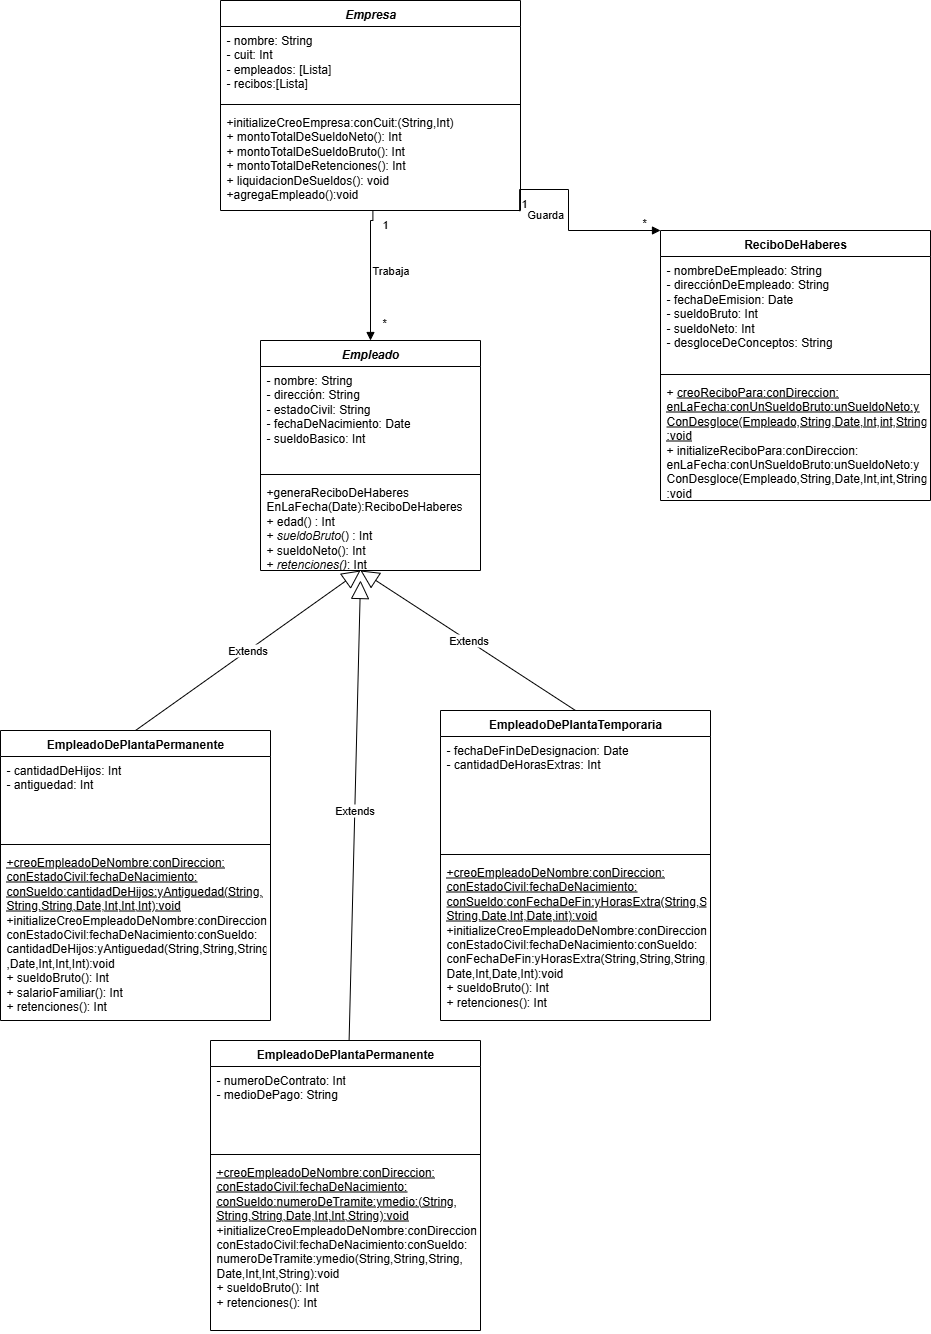

The diagram above was exported from draw.io. Its source (the exported page's mxGraphModel, read from the mxfile embedded in the PNG):
<mxGraphModel dx="1612" dy="1600" grid="1" gridSize="10" guides="1" tooltips="1" connect="1" arrows="1" fold="1" page="1" pageScale="1" pageWidth="827" pageHeight="1169" math="0" shadow="0">
  <root>
    <mxCell id="0" />
    <mxCell id="1" parent="0" />
    <mxCell id="j1TN6Nq3XdaM6kaj6f2P-1" value="&lt;i&gt;Empleado&lt;/i&gt;" style="swimlane;fontStyle=1;align=center;verticalAlign=top;childLayout=stackLayout;horizontal=1;startSize=26;horizontalStack=0;resizeParent=1;resizeParentMax=0;resizeLast=0;collapsible=1;marginBottom=0;whiteSpace=wrap;html=1;" parent="1" vertex="1">
      <mxGeometry x="70" y="260" width="220" height="230" as="geometry" />
    </mxCell>
    <mxCell id="j1TN6Nq3XdaM6kaj6f2P-2" value="- nombre: String&lt;div&gt;- dirección: String&lt;/div&gt;&lt;div&gt;- estadoCivil: String&lt;/div&gt;&lt;div&gt;- fechaDeNacimiento: Date&lt;/div&gt;&lt;div&gt;- sueldoBasico: Int&lt;br&gt;&lt;div&gt;&lt;br&gt;&lt;/div&gt;&lt;/div&gt;" style="text;strokeColor=none;fillColor=none;align=left;verticalAlign=top;spacingLeft=4;spacingRight=4;overflow=hidden;rotatable=0;points=[[0,0.5],[1,0.5]];portConstraint=eastwest;whiteSpace=wrap;html=1;" parent="j1TN6Nq3XdaM6kaj6f2P-1" vertex="1">
      <mxGeometry y="26" width="220" height="104" as="geometry" />
    </mxCell>
    <mxCell id="j1TN6Nq3XdaM6kaj6f2P-3" value="" style="line;strokeWidth=1;fillColor=none;align=left;verticalAlign=middle;spacingTop=-1;spacingLeft=3;spacingRight=3;rotatable=0;labelPosition=right;points=[];portConstraint=eastwest;strokeColor=inherit;" parent="j1TN6Nq3XdaM6kaj6f2P-1" vertex="1">
      <mxGeometry y="130" width="220" height="8" as="geometry" />
    </mxCell>
    <mxCell id="j1TN6Nq3XdaM6kaj6f2P-4" value="&lt;div&gt;+generaReciboDeHaberes&lt;/div&gt;&lt;div&gt;EnLaFecha(Date):ReciboDeHaberes&lt;/div&gt;+ edad() : Int&lt;div&gt;+ &lt;i&gt;sueldoBruto&lt;/i&gt;() : Int&lt;/div&gt;&lt;div&gt;+ sueldoNeto(): Int&lt;/div&gt;&lt;div&gt;+ &lt;i&gt;retenciones()&lt;/i&gt;: Int&lt;/div&gt;" style="text;strokeColor=none;fillColor=none;align=left;verticalAlign=top;spacingLeft=4;spacingRight=4;overflow=hidden;rotatable=0;points=[[0,0.5],[1,0.5]];portConstraint=eastwest;whiteSpace=wrap;html=1;" parent="j1TN6Nq3XdaM6kaj6f2P-1" vertex="1">
      <mxGeometry y="138" width="220" height="92" as="geometry" />
    </mxCell>
    <mxCell id="j1TN6Nq3XdaM6kaj6f2P-5" value="EmpleadoDePlantaPermanente" style="swimlane;fontStyle=1;align=center;verticalAlign=top;childLayout=stackLayout;horizontal=1;startSize=26;horizontalStack=0;resizeParent=1;resizeParentMax=0;resizeLast=0;collapsible=1;marginBottom=0;whiteSpace=wrap;html=1;" parent="1" vertex="1">
      <mxGeometry x="-190" y="650" width="270" height="290" as="geometry" />
    </mxCell>
    <mxCell id="j1TN6Nq3XdaM6kaj6f2P-6" value="- cantidadDeHijos: Int&lt;div&gt;- antiguedad: Int&lt;/div&gt;" style="text;strokeColor=none;fillColor=none;align=left;verticalAlign=top;spacingLeft=4;spacingRight=4;overflow=hidden;rotatable=0;points=[[0,0.5],[1,0.5]];portConstraint=eastwest;whiteSpace=wrap;html=1;" parent="j1TN6Nq3XdaM6kaj6f2P-5" vertex="1">
      <mxGeometry y="26" width="270" height="84" as="geometry" />
    </mxCell>
    <mxCell id="j1TN6Nq3XdaM6kaj6f2P-7" value="" style="line;strokeWidth=1;fillColor=none;align=left;verticalAlign=middle;spacingTop=-1;spacingLeft=3;spacingRight=3;rotatable=0;labelPosition=right;points=[];portConstraint=eastwest;strokeColor=inherit;" parent="j1TN6Nq3XdaM6kaj6f2P-5" vertex="1">
      <mxGeometry y="110" width="270" height="8" as="geometry" />
    </mxCell>
    <mxCell id="j1TN6Nq3XdaM6kaj6f2P-8" value="&lt;div&gt;&lt;u&gt;+creoEmpleadoDeNombre:conDireccion:&lt;/u&gt;&lt;/div&gt;&lt;div&gt;&lt;u&gt;conEstadoCivil:fechaDeNacimiento:&lt;/u&gt;&lt;/div&gt;&lt;div&gt;&lt;u&gt;conSueldo:cantidadDeHijos:yAntiguedad(String,&lt;/u&gt;&lt;/div&gt;&lt;div&gt;&lt;u&gt;String,String,Date,Int,Int,Int):void&lt;/u&gt;&lt;/div&gt;&lt;div&gt;+initializeCreoEmpleadoDeNombre:conDireccion:&lt;/div&gt;&lt;div&gt;conEstadoCivil:fechaDeNacimiento:conSueldo:&lt;/div&gt;&lt;div&gt;cantidadDeHijos:yAntiguedad(String,String,String&lt;/div&gt;&lt;div&gt;,Date,Int,Int,Int):void&lt;/div&gt;+ sueldoBruto(): Int&amp;nbsp;&lt;div&gt;+ salarioFamiliar(): Int&lt;br&gt;&lt;div&gt;+ retenciones(): Int&lt;/div&gt;&lt;/div&gt;" style="text;strokeColor=none;fillColor=none;align=left;verticalAlign=top;spacingLeft=4;spacingRight=4;overflow=hidden;rotatable=0;points=[[0,0.5],[1,0.5]];portConstraint=eastwest;whiteSpace=wrap;html=1;" parent="j1TN6Nq3XdaM6kaj6f2P-5" vertex="1">
      <mxGeometry y="118" width="270" height="172" as="geometry" />
    </mxCell>
    <mxCell id="j1TN6Nq3XdaM6kaj6f2P-9" value="EmpleadoDePlantaTemporaria" style="swimlane;fontStyle=1;align=center;verticalAlign=top;childLayout=stackLayout;horizontal=1;startSize=26;horizontalStack=0;resizeParent=1;resizeParentMax=0;resizeLast=0;collapsible=1;marginBottom=0;whiteSpace=wrap;html=1;" parent="1" vertex="1">
      <mxGeometry x="250" y="630" width="270" height="310" as="geometry" />
    </mxCell>
    <mxCell id="j1TN6Nq3XdaM6kaj6f2P-10" value="- fechaDeFinDeDesignacion: Date&lt;div&gt;- cantidadDeHorasExtras: Int&lt;/div&gt;" style="text;strokeColor=none;fillColor=none;align=left;verticalAlign=top;spacingLeft=4;spacingRight=4;overflow=hidden;rotatable=0;points=[[0,0.5],[1,0.5]];portConstraint=eastwest;whiteSpace=wrap;html=1;" parent="j1TN6Nq3XdaM6kaj6f2P-9" vertex="1">
      <mxGeometry y="26" width="270" height="114" as="geometry" />
    </mxCell>
    <mxCell id="j1TN6Nq3XdaM6kaj6f2P-11" value="" style="line;strokeWidth=1;fillColor=none;align=left;verticalAlign=middle;spacingTop=-1;spacingLeft=3;spacingRight=3;rotatable=0;labelPosition=right;points=[];portConstraint=eastwest;strokeColor=inherit;" parent="j1TN6Nq3XdaM6kaj6f2P-9" vertex="1">
      <mxGeometry y="140" width="270" height="8" as="geometry" />
    </mxCell>
    <mxCell id="j1TN6Nq3XdaM6kaj6f2P-12" value="&lt;div&gt;&lt;u&gt;+creoEmpleadoDeNombre:conDireccion:&lt;/u&gt;&lt;/div&gt;&lt;div&gt;&lt;u&gt;conEstadoCivil:fechaDeNacimiento:&lt;/u&gt;&lt;/div&gt;&lt;div&gt;&lt;u&gt;conSueldo:conFechaDeFin:yHorasExtra(String,String&lt;/u&gt;&lt;/div&gt;&lt;div&gt;&lt;u&gt;String,Date,Int,Date,int):void&lt;/u&gt;&lt;/div&gt;&lt;div&gt;+initializeCreoEmpleadoDeNombre:conDireccion:&lt;/div&gt;&lt;div&gt;conEstadoCivil:fechaDeNacimiento:conSueldo:&lt;/div&gt;&lt;div&gt;conFechaDeFin:yHorasExtra(String,String,String,&lt;/div&gt;&lt;div&gt;Date,Int,Date,Int):void&lt;/div&gt;+ sueldoBruto(): Int&lt;div&gt;+ retenciones(): Int&lt;br&gt;&lt;div&gt;&lt;br&gt;&lt;/div&gt;&lt;/div&gt;" style="text;strokeColor=none;fillColor=none;align=left;verticalAlign=top;spacingLeft=4;spacingRight=4;overflow=hidden;rotatable=0;points=[[0,0.5],[1,0.5]];portConstraint=eastwest;whiteSpace=wrap;html=1;" parent="j1TN6Nq3XdaM6kaj6f2P-9" vertex="1">
      <mxGeometry y="148" width="270" height="162" as="geometry" />
    </mxCell>
    <mxCell id="j1TN6Nq3XdaM6kaj6f2P-13" value="ReciboDeHaberes" style="swimlane;fontStyle=1;align=center;verticalAlign=top;childLayout=stackLayout;horizontal=1;startSize=26;horizontalStack=0;resizeParent=1;resizeParentMax=0;resizeLast=0;collapsible=1;marginBottom=0;whiteSpace=wrap;html=1;" parent="1" vertex="1">
      <mxGeometry x="470" y="150" width="270" height="270" as="geometry" />
    </mxCell>
    <mxCell id="j1TN6Nq3XdaM6kaj6f2P-14" value="- nombreDeEmpleado: String&lt;div&gt;- direcciónDeEmpleado: String&lt;br&gt;&lt;div&gt;- fechaDeEmision: Date&lt;/div&gt;&lt;/div&gt;&lt;div&gt;- sueldoBruto: Int&lt;/div&gt;&lt;div&gt;- sueldoNeto: Int&lt;/div&gt;&lt;div&gt;- desgloceDeConceptos: String&lt;/div&gt;" style="text;strokeColor=none;fillColor=none;align=left;verticalAlign=top;spacingLeft=4;spacingRight=4;overflow=hidden;rotatable=0;points=[[0,0.5],[1,0.5]];portConstraint=eastwest;whiteSpace=wrap;html=1;" parent="j1TN6Nq3XdaM6kaj6f2P-13" vertex="1">
      <mxGeometry y="26" width="270" height="114" as="geometry" />
    </mxCell>
    <mxCell id="j1TN6Nq3XdaM6kaj6f2P-15" value="" style="line;strokeWidth=1;fillColor=none;align=left;verticalAlign=middle;spacingTop=-1;spacingLeft=3;spacingRight=3;rotatable=0;labelPosition=right;points=[];portConstraint=eastwest;strokeColor=inherit;" parent="j1TN6Nq3XdaM6kaj6f2P-13" vertex="1">
      <mxGeometry y="140" width="270" height="8" as="geometry" />
    </mxCell>
    <mxCell id="j1TN6Nq3XdaM6kaj6f2P-16" value="&lt;div&gt;+&lt;span style=&quot;background-color: transparent; color: light-dark(rgb(0, 0, 0), rgb(255, 255, 255));&quot;&gt;&amp;nbsp;&lt;u&gt;creoReciboPara:&lt;/u&gt;&lt;/span&gt;&lt;span style=&quot;background-color: transparent; color: light-dark(rgb(0, 0, 0), rgb(255, 255, 255));&quot;&gt;&lt;u&gt;conDireccion:&lt;/u&gt;&lt;/span&gt;&lt;/div&gt;&lt;div&gt;&lt;u&gt;&lt;span style=&quot;background-color: transparent; color: light-dark(rgb(0, 0, 0), rgb(255, 255, 255));&quot;&gt;enLaFecha:con&lt;/span&gt;&lt;span style=&quot;background-color: transparent; color: light-dark(rgb(0, 0, 0), rgb(255, 255, 255));&quot;&gt;UnSueldoBruto:unSueldoNeto:y&lt;/span&gt;&lt;/u&gt;&lt;div&gt;&lt;u&gt;ConDesgloce(Empleado,String,Date,Int,int,String)&lt;/u&gt;&lt;/div&gt;&lt;div&gt;&lt;u&gt;:void&lt;/u&gt;&lt;/div&gt;&lt;/div&gt;+&amp;nbsp;initializeReciboPara:&lt;span style=&quot;background-color: transparent; color: light-dark(rgb(0, 0, 0), rgb(255, 255, 255));&quot;&gt;conDireccion:&lt;/span&gt;&lt;div&gt;&lt;span style=&quot;background-color: transparent; color: light-dark(rgb(0, 0, 0), rgb(255, 255, 255));&quot;&gt;enLaFecha:con&lt;/span&gt;&lt;span style=&quot;background-color: transparent; color: light-dark(rgb(0, 0, 0), rgb(255, 255, 255));&quot;&gt;UnSueldoBruto:unSueldoNeto:y&lt;/span&gt;&lt;div&gt;ConDesgloce(Empleado,String,Date,Int,int,String)&lt;/div&gt;&lt;div&gt;:void&lt;/div&gt;&lt;/div&gt;" style="text;strokeColor=none;fillColor=none;align=left;verticalAlign=top;spacingLeft=4;spacingRight=4;overflow=hidden;rotatable=0;points=[[0,0.5],[1,0.5]];portConstraint=eastwest;whiteSpace=wrap;html=1;" parent="j1TN6Nq3XdaM6kaj6f2P-13" vertex="1">
      <mxGeometry y="148" width="270" height="122" as="geometry" />
    </mxCell>
    <mxCell id="j1TN6Nq3XdaM6kaj6f2P-17" value="&lt;i&gt;Empresa&lt;/i&gt;" style="swimlane;fontStyle=1;align=center;verticalAlign=top;childLayout=stackLayout;horizontal=1;startSize=26;horizontalStack=0;resizeParent=1;resizeParentMax=0;resizeLast=0;collapsible=1;marginBottom=0;whiteSpace=wrap;html=1;" parent="1" vertex="1">
      <mxGeometry x="30" y="-80" width="300" height="210" as="geometry" />
    </mxCell>
    <mxCell id="j1TN6Nq3XdaM6kaj6f2P-18" value="- nombre: String&lt;div&gt;- cuit: Int&lt;/div&gt;&lt;div&gt;- empleados: [Lista]&lt;/div&gt;&lt;div&gt;- recibos:[Lista]&lt;/div&gt;" style="text;strokeColor=none;fillColor=none;align=left;verticalAlign=top;spacingLeft=4;spacingRight=4;overflow=hidden;rotatable=0;points=[[0,0.5],[1,0.5]];portConstraint=eastwest;whiteSpace=wrap;html=1;" parent="j1TN6Nq3XdaM6kaj6f2P-17" vertex="1">
      <mxGeometry y="26" width="300" height="74" as="geometry" />
    </mxCell>
    <mxCell id="j1TN6Nq3XdaM6kaj6f2P-19" value="" style="line;strokeWidth=1;fillColor=none;align=left;verticalAlign=middle;spacingTop=-1;spacingLeft=3;spacingRight=3;rotatable=0;labelPosition=right;points=[];portConstraint=eastwest;strokeColor=inherit;" parent="j1TN6Nq3XdaM6kaj6f2P-17" vertex="1">
      <mxGeometry y="100" width="300" height="8" as="geometry" />
    </mxCell>
    <mxCell id="j1TN6Nq3XdaM6kaj6f2P-20" value="&lt;div&gt;+initializeCreoEmpresa:conCuit:(String,Int)&amp;nbsp;&lt;/div&gt;+ montoTotalDeSueldoNeto(): Int&lt;div&gt;+ montoTotalDeSueldoBruto(): Int&lt;/div&gt;&lt;div&gt;+ montoTotalDeRetenciones(): Int&lt;/div&gt;&lt;div&gt;+ liquidacionDeSueldos(): void&lt;/div&gt;&lt;div&gt;+agregaEmpleado():void&lt;/div&gt;" style="text;strokeColor=none;fillColor=none;align=left;verticalAlign=top;spacingLeft=4;spacingRight=4;overflow=hidden;rotatable=0;points=[[0,0.5],[1,0.5]];portConstraint=eastwest;whiteSpace=wrap;html=1;" parent="j1TN6Nq3XdaM6kaj6f2P-17" vertex="1">
      <mxGeometry y="108" width="300" height="102" as="geometry" />
    </mxCell>
    <mxCell id="j1TN6Nq3XdaM6kaj6f2P-21" value="Extends" style="endArrow=block;endSize=16;endFill=0;html=1;rounded=0;exitX=0.5;exitY=0;exitDx=0;exitDy=0;" parent="1" source="j1TN6Nq3XdaM6kaj6f2P-5" edge="1">
      <mxGeometry width="160" relative="1" as="geometry">
        <mxPoint x="-140" y="500" as="sourcePoint" />
        <mxPoint x="170" y="490" as="targetPoint" />
      </mxGeometry>
    </mxCell>
    <mxCell id="j1TN6Nq3XdaM6kaj6f2P-22" value="Extends" style="endArrow=block;endSize=16;endFill=0;html=1;rounded=0;exitX=0.5;exitY=0;exitDx=0;exitDy=0;" parent="1" source="j1TN6Nq3XdaM6kaj6f2P-9" edge="1">
      <mxGeometry width="160" relative="1" as="geometry">
        <mxPoint x="-50" y="430" as="sourcePoint" />
        <mxPoint x="170" y="490" as="targetPoint" />
      </mxGeometry>
    </mxCell>
    <mxCell id="j1TN6Nq3XdaM6kaj6f2P-23" value="Trabaja" style="endArrow=block;endFill=1;html=1;edgeStyle=orthogonalEdgeStyle;align=left;verticalAlign=top;rounded=0;entryX=0.5;entryY=0;entryDx=0;entryDy=0;exitX=0.508;exitY=1.007;exitDx=0;exitDy=0;exitPerimeter=0;" parent="1" source="j1TN6Nq3XdaM6kaj6f2P-20" target="j1TN6Nq3XdaM6kaj6f2P-1" edge="1">
      <mxGeometry x="-0.2567" relative="1" as="geometry">
        <mxPoint x="110" y="190" as="sourcePoint" />
        <mxPoint x="270" y="190" as="targetPoint" />
        <Array as="points">
          <mxPoint x="182" y="140" />
          <mxPoint x="180" y="140" />
        </Array>
        <mxPoint as="offset" />
      </mxGeometry>
    </mxCell>
    <mxCell id="j1TN6Nq3XdaM6kaj6f2P-24" value="1" style="edgeLabel;resizable=0;html=1;align=left;verticalAlign=bottom;" parent="j1TN6Nq3XdaM6kaj6f2P-23" connectable="0" vertex="1">
      <mxGeometry x="-1" relative="1" as="geometry">
        <mxPoint x="8" y="21" as="offset" />
      </mxGeometry>
    </mxCell>
    <mxCell id="j1TN6Nq3XdaM6kaj6f2P-25" value="Guarda" style="endArrow=block;endFill=1;html=1;edgeStyle=orthogonalEdgeStyle;align=left;verticalAlign=top;rounded=0;entryX=0;entryY=0;entryDx=0;entryDy=0;exitX=0.997;exitY=1.007;exitDx=0;exitDy=0;exitPerimeter=0;" parent="1" source="j1TN6Nq3XdaM6kaj6f2P-20" target="j1TN6Nq3XdaM6kaj6f2P-13" edge="1">
      <mxGeometry x="-0.7212" y="-12" relative="1" as="geometry">
        <mxPoint x="380" y="60" as="sourcePoint" />
        <mxPoint x="378" y="211" as="targetPoint" />
        <Array as="points">
          <mxPoint x="378" y="109" />
          <mxPoint x="378" y="150" />
        </Array>
        <mxPoint as="offset" />
      </mxGeometry>
    </mxCell>
    <mxCell id="j1TN6Nq3XdaM6kaj6f2P-26" value="1" style="edgeLabel;resizable=0;html=1;align=left;verticalAlign=bottom;" parent="j1TN6Nq3XdaM6kaj6f2P-25" connectable="0" vertex="1">
      <mxGeometry x="-1" relative="1" as="geometry" />
    </mxCell>
    <mxCell id="j1TN6Nq3XdaM6kaj6f2P-27" value="*" style="edgeLabel;resizable=0;html=1;align=left;verticalAlign=bottom;" parent="1" connectable="0" vertex="1">
      <mxGeometry x="190" y="250" as="geometry" />
    </mxCell>
    <mxCell id="j1TN6Nq3XdaM6kaj6f2P-28" value="*" style="edgeLabel;resizable=0;html=1;align=left;verticalAlign=bottom;" parent="1" connectable="0" vertex="1">
      <mxGeometry x="450" y="150" as="geometry" />
    </mxCell>
    <mxCell id="vrZEmOAfY4_bX6a2wgBK-29" value="EmpleadoDePlantaPermanente" style="swimlane;fontStyle=1;align=center;verticalAlign=top;childLayout=stackLayout;horizontal=1;startSize=26;horizontalStack=0;resizeParent=1;resizeParentMax=0;resizeLast=0;collapsible=1;marginBottom=0;whiteSpace=wrap;html=1;" vertex="1" parent="1">
      <mxGeometry x="20" y="960" width="270" height="290" as="geometry" />
    </mxCell>
    <mxCell id="vrZEmOAfY4_bX6a2wgBK-30" value="- numeroDeContrato: Int&lt;div&gt;- medioDePago: String&lt;/div&gt;" style="text;strokeColor=none;fillColor=none;align=left;verticalAlign=top;spacingLeft=4;spacingRight=4;overflow=hidden;rotatable=0;points=[[0,0.5],[1,0.5]];portConstraint=eastwest;whiteSpace=wrap;html=1;" vertex="1" parent="vrZEmOAfY4_bX6a2wgBK-29">
      <mxGeometry y="26" width="270" height="84" as="geometry" />
    </mxCell>
    <mxCell id="vrZEmOAfY4_bX6a2wgBK-31" value="" style="line;strokeWidth=1;fillColor=none;align=left;verticalAlign=middle;spacingTop=-1;spacingLeft=3;spacingRight=3;rotatable=0;labelPosition=right;points=[];portConstraint=eastwest;strokeColor=inherit;" vertex="1" parent="vrZEmOAfY4_bX6a2wgBK-29">
      <mxGeometry y="110" width="270" height="8" as="geometry" />
    </mxCell>
    <mxCell id="vrZEmOAfY4_bX6a2wgBK-32" value="&lt;div&gt;&lt;u&gt;+creoEmpleadoDeNombre:conDireccion:&lt;/u&gt;&lt;/div&gt;&lt;div&gt;&lt;u&gt;conEstadoCivil:fechaDeNacimiento:&lt;/u&gt;&lt;/div&gt;&lt;div&gt;&lt;u&gt;conSueldo:numeroDeTramite:ymedio:(String,&lt;/u&gt;&lt;/div&gt;&lt;div&gt;&lt;u&gt;String,String,Date,Int,Int,String):void&lt;/u&gt;&lt;/div&gt;&lt;div&gt;+initializeCreoEmpleadoDeNombre:conDireccion:&lt;/div&gt;&lt;div&gt;conEstadoCivil:fechaDeNacimiento:conSueldo:&lt;/div&gt;&lt;div&gt;&lt;div&gt;numeroDeTramite:ymedio(String,&lt;span style=&quot;background-color: transparent; color: light-dark(rgb(0, 0, 0), rgb(255, 255, 255));&quot;&gt;String,String,&lt;/span&gt;&lt;/div&gt;&lt;div&gt;&lt;span style=&quot;background-color: transparent; color: light-dark(rgb(0, 0, 0), rgb(255, 255, 255));&quot;&gt;Date,Int,Int,String):void&lt;/span&gt;&lt;/div&gt;&lt;/div&gt;+ sueldoBruto(): Int&amp;nbsp;&lt;div&gt;&lt;div&gt;+ retenciones(): Int&lt;/div&gt;&lt;/div&gt;" style="text;strokeColor=none;fillColor=none;align=left;verticalAlign=top;spacingLeft=4;spacingRight=4;overflow=hidden;rotatable=0;points=[[0,0.5],[1,0.5]];portConstraint=eastwest;whiteSpace=wrap;html=1;" vertex="1" parent="vrZEmOAfY4_bX6a2wgBK-29">
      <mxGeometry y="118" width="270" height="172" as="geometry" />
    </mxCell>
    <mxCell id="vrZEmOAfY4_bX6a2wgBK-33" value="Extends" style="endArrow=block;endSize=16;endFill=0;html=1;rounded=0;" edge="1" parent="1" source="vrZEmOAfY4_bX6a2wgBK-29">
      <mxGeometry width="160" relative="1" as="geometry">
        <mxPoint x="170" y="950" as="sourcePoint" />
        <mxPoint x="170" y="500" as="targetPoint" />
      </mxGeometry>
    </mxCell>
  </root>
</mxGraphModel>